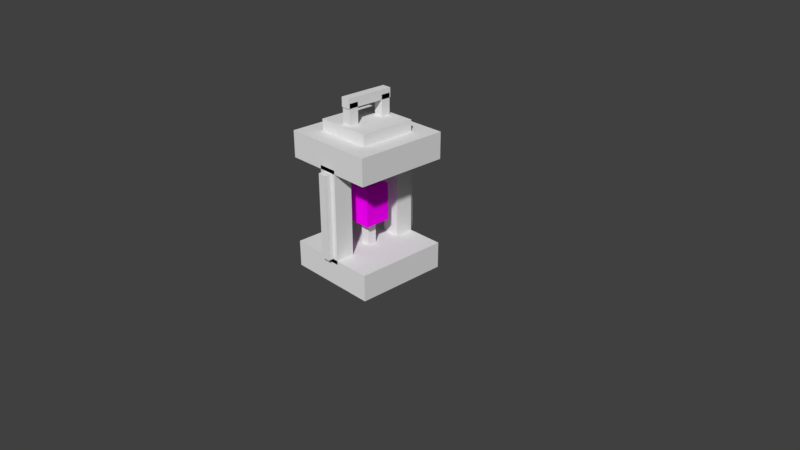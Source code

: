 # Source: oillamp1.blend  (saved by Blender 2.79.0; exported with 4.5.12 LTS)
import bpy
from mathutils import Matrix  # noqa: F401  (used for matrix-valued properties, if any)

bpy.ops.wm.read_factory_settings(use_empty=True)
scene = bpy.context.scene
scene.name = 'Scene'

# ---- collections
col_collection_1 = bpy.data.collections.new('Collection 1'); scene.collection.children.link(col_collection_1)

# ---- images (referenced by path relative to the original .blend; pixels are not part of the script)
import os
ASSET_DIR = os.environ.get("B2B_ASSET_DIR", "")  # directory of the original .blend (textures are referenced by path, not embedded)
HERE = os.path.dirname(os.path.abspath(__file__))  # packed textures are extracted next to this script under _unpacked/

def load_image(name, relpath, width, height, colorspace="sRGB"):
    """Load a texture the original file referenced (path relative to the .blend, or extracted next to this script)."""
    p = next((c for c in (os.path.join(HERE, relpath), os.path.join(ASSET_DIR, relpath)) if relpath and os.path.exists(c)), "")
    if p:
        img = bpy.data.images.load(p, check_existing=True)
        img.name = name
    else:  # same state as the original file: an image datablock whose file is absent (Cycles renders it pink)
        img = bpy.data.images.new(name, width, height)
        img.source = "FILE"
        img.filepath = "//" + (relpath or name)
    img.colorspace_settings.name = colorspace
    return img
img_light_jpg = load_image('light.jpg', 'light.jpg', 1024, 1024, 'sRGB')

# ---- materials (node trees are filled in below, after node groups)
mat_material = bpy.data.materials.new('Material')
mat_material.alpha_threshold = 0.0
mat_material.roughness = 0.5
mat_material.line_color = (0.0, 0.0, 0.0, 1.0)
mat_material_001 = bpy.data.materials.new('Material.001')
mat_material_001.alpha_threshold = 0.0
mat_material_001.roughness = 0.5
mat_material_001.line_color = (0.0, 0.0, 0.0, 1.0)
mat_material_003 = bpy.data.materials.new('Material.003')
mat_material_003.alpha_threshold = 0.0
mat_material_003.roughness = 0.5
mat_material_002 = bpy.data.materials.new('Material.002')
mat_material_002.alpha_threshold = 0.0
mat_material_002.roughness = 0.5
mat_material_002.line_color = (0.0, 0.0, 0.0, 1.0)

# ---- material node trees
mat_material_003.use_nodes = True; mat_material_003.node_tree.nodes.clear()
_N = mat_material_003.node_tree.nodes; _L = mat_material_003.node_tree.links
n0 = _N.new('ShaderNodeOutputMaterial'); n0.name = 'Material Output'; n0.location = (300, 300)
n1 = _N.new('ShaderNodeBsdfDiffuse'); n1.name = 'Diffuse BSDF'; n1.location = (10, 300)
n2 = _N.new('ShaderNodeTexImage'); n2.name = 'Image Texture'; n2.location = (-229, 369)
n2.width = 140
n2.image = img_light_jpg
_L.new(n1.outputs[0], n0.inputs[0])
_L.new(n2.outputs[0], n1.inputs[0])
n0.is_active_output = True

# ---- world
world_world = bpy.data.worlds.new('World'); scene.world = world_world
world_world.color = (0.05088, 0.05088, 0.05088)
world_world.use_sun_shadow = False
world_world.sun_shadow_jitter_overblur = 0.0
world_world.cycles.sampling_method = 'MANUAL'

# ---- cameras
cam_camera = bpy.data.cameras.new('Camera')
cam_camera.clip_end = 100.0
cam_camera.lens = 35.0
cam_camera.sensor_width = 32.0
cam_camera.sensor_height = 18.0
cam_camera.ortho_scale = 7.314
cam_camera.dof.focus_distance = 0.0

# ---- meshes
me_cube_013 = bpy.data.meshes.new('Cube.013')
me_cube_013.from_pydata([(-1.0, -1.0, -1.0), (-1.0, -1.0, 1.0), (-1.0, 1.0, -1.0), (-1.0, 1.0, 1.0), (1.0, -1.0, -1.0), (1.0, -1.0, 1.0), (1.0, 1.0, -1.0), (1.0, 1.0, 1.0)], [], [(0, 1, 3, 2), (2, 3, 7, 6), (6, 7, 5, 4), (4, 5, 1, 0), (2, 6, 4, 0), (7, 3, 1, 5)])
me_cube_013.use_remesh_preserve_volume = False
me_cube_013.use_remesh_preserve_attributes = False
me_cube_013.use_mirror_vertex_groups = False
me_cube_013.update()
me_cube_001 = bpy.data.meshes.new('Cube.001')
me_cube_001.from_pydata([(-1.0, -1.0, -1.0), (-1.0, -1.0, 1.0), (-1.0, 1.0, -1.0), (-1.0, 1.0, 1.0), (1.0, -1.0, -1.0), (1.0, -1.0, 1.0), (1.0, 1.0, -1.0), (1.0, 1.0, 1.0)], [], [(0, 1, 3, 2), (2, 3, 7, 6), (6, 7, 5, 4), (4, 5, 1, 0), (2, 6, 4, 0), (7, 3, 1, 5)])
me_cube_001.use_remesh_preserve_volume = False
me_cube_001.use_remesh_preserve_attributes = False
me_cube_001.use_mirror_vertex_groups = False
me_cube_001.update()
me_cube = bpy.data.meshes.new('Cube')
me_cube.from_pydata([(1.0, 1.0, -1.0), (1.0, -1.0, -1.0), (-1.0, -1.0, -1.0), (-1.0, 1.0, -1.0), (1.0, 1.0, 1.0), (1.0, -1.0, 1.0), (-1.0, -1.0, 1.0), (-1.0, 1.0, 1.0)], [], [(0, 1, 2, 3), (4, 7, 6, 5), (0, 4, 5, 1), (1, 5, 6, 2), (2, 6, 7, 3), (4, 0, 3, 7)])
me_cube.materials.append(mat_material)
me_cube.use_remesh_preserve_volume = False
me_cube.use_remesh_preserve_attributes = False
me_cube.use_mirror_vertex_groups = False
me_cube.update()
me_cube_002 = bpy.data.meshes.new('Cube.002')
me_cube_002.from_pydata([(-1.0, -1.0, -1.0), (-1.0, -1.0, 1.0), (-1.0, 1.0, -1.0), (-1.0, 1.0, 1.0), (1.0, -1.0, -1.0), (1.0, -1.0, 1.0), (1.0, 1.0, -1.0), (1.0, 1.0, 1.0)], [], [(0, 1, 3, 2), (2, 3, 7, 6), (6, 7, 5, 4), (4, 5, 1, 0), (2, 6, 4, 0), (7, 3, 1, 5)])
me_cube_002.use_remesh_preserve_volume = False
me_cube_002.use_remesh_preserve_attributes = False
me_cube_002.use_mirror_vertex_groups = False
me_cube_002.update()
me_cube_005 = bpy.data.meshes.new('Cube.005')
me_cube_005.from_pydata([(-1.0, -1.0, -1.0), (-1.0, -1.0, 1.0), (-1.0, 1.0, -1.0), (-1.0, 1.0, 1.0), (1.0, -1.0, -1.0), (1.0, -1.0, 1.0), (1.0, 1.0, -1.0), (1.0, 1.0, 1.0)], [], [(0, 1, 3, 2), (2, 3, 7, 6), (6, 7, 5, 4), (4, 5, 1, 0), (2, 6, 4, 0), (7, 3, 1, 5)])
me_cube_005.use_remesh_preserve_volume = False
me_cube_005.use_remesh_preserve_attributes = False
me_cube_005.use_mirror_vertex_groups = False
me_cube_005.update()
me_cube_006 = bpy.data.meshes.new('Cube.006')
me_cube_006.from_pydata([(1.0, 1.0, -1.0), (1.0, -1.0, -1.0), (-1.0, -1.0, -1.0), (-1.0, 1.0, -1.0), (1.0, 1.0, 1.0), (1.0, -1.0, 1.0), (-1.0, -1.0, 1.0), (-1.0, 1.0, 1.0)], [], [(0, 1, 2, 3), (4, 7, 6, 5), (0, 4, 5, 1), (1, 5, 6, 2), (2, 6, 7, 3), (4, 0, 3, 7)])
me_cube_006.materials.append(mat_material_001)
me_cube_006.use_remesh_preserve_volume = False
me_cube_006.use_remesh_preserve_attributes = False
me_cube_006.use_mirror_vertex_groups = False
me_cube_006.update()
me_cube_007 = bpy.data.meshes.new('Cube.007')
me_cube_007.from_pydata([(-1.0, -1.0, -1.0), (-1.0, -1.0, 1.0), (-1.0, 1.0, -1.0), (-1.0, 1.0, 1.0), (1.0, -1.0, -1.0), (1.0, -1.0, 1.0), (1.0, 1.0, -1.0), (1.0, 1.0, 1.0)], [], [(0, 1, 3, 2), (2, 3, 7, 6), (6, 7, 5, 4), (4, 5, 1, 0), (2, 6, 4, 0), (7, 3, 1, 5)])
_uv = me_cube_007.uv_layers.new(name='UVMap')
_uv.uv.foreach_set('vector', [0.0001998, 0.9998, 0.0001998, 0.6669, 0.3331, 0.6669, 0.3331, 0.9998, 0.6669, 0.3331, 0.6669, 0.0001998, 0.9998, 0.0001998, 0.9998, 0.3331, 0.3331, 0.3335, 0.3331, 0.6665, 0.0001998, 0.6665, 0.0001998, 0.3335, 0.6665, 0.3335, 0.6665, 0.6665, 0.3335, 0.6665, 0.3335, 0.3335, 0.6665, 0.3331, 0.3335, 0.3331, 0.3335, 0.0001998, 0.6665, 0.0001998, 0.3331, 0.3331, 0.0001998, 0.3331, 0.0001998, 0.0001998, 0.3331, 0.0001998])
me_cube_007.materials.append(mat_material_003)
me_cube_007.use_remesh_preserve_volume = False
me_cube_007.use_remesh_preserve_attributes = False
me_cube_007.use_mirror_vertex_groups = False
me_cube_007.update()
me_cube_009 = bpy.data.meshes.new('Cube.009')
me_cube_009.from_pydata([(1.0, 1.0, -1.0), (1.0, -1.0, -1.0), (-1.0, -1.0, -1.0), (-1.0, 1.0, -1.0), (1.0, 1.0, 1.0), (1.0, -1.0, 1.0), (-1.0, -1.0, 1.0), (-1.0, 1.0, 1.0)], [], [(0, 1, 2, 3), (4, 7, 6, 5), (0, 4, 5, 1), (1, 5, 6, 2), (2, 6, 7, 3), (4, 0, 3, 7)])
me_cube_009.materials.append(mat_material_002)
me_cube_009.use_remesh_preserve_volume = False
me_cube_009.use_remesh_preserve_attributes = False
me_cube_009.use_mirror_vertex_groups = False
me_cube_009.update()
me_cube_010 = bpy.data.meshes.new('Cube.010')
me_cube_010.from_pydata([(-1.0, -1.0, -1.0), (-1.0, -1.0, 1.0), (-1.0, 1.0, -1.0), (-1.0, 1.0, 1.0), (1.0, -1.0, -1.0), (1.0, -1.0, 1.0), (1.0, 1.0, -1.0), (1.0, 1.0, 1.0)], [], [(0, 1, 3, 2), (2, 3, 7, 6), (6, 7, 5, 4), (4, 5, 1, 0), (2, 6, 4, 0), (7, 3, 1, 5)])
me_cube_010.use_remesh_preserve_volume = False
me_cube_010.use_remesh_preserve_attributes = False
me_cube_010.use_mirror_vertex_groups = False
me_cube_010.update()
me_cube_011 = bpy.data.meshes.new('Cube.011')
me_cube_011.from_pydata([(-1.0, -1.0, -1.0), (-1.0, -1.0, 1.0), (-1.0, 1.0, -1.0), (-1.0, 1.0, 1.0), (1.0, -1.0, -1.0), (1.0, -1.0, 1.0), (1.0, 1.0, -1.0), (1.0, 1.0, 1.0)], [], [(0, 1, 3, 2), (2, 3, 7, 6), (6, 7, 5, 4), (4, 5, 1, 0), (2, 6, 4, 0), (7, 3, 1, 5)])
me_cube_011.use_remesh_preserve_volume = False
me_cube_011.use_remesh_preserve_attributes = False
me_cube_011.use_mirror_vertex_groups = False
me_cube_011.update()
me_cube_012 = bpy.data.meshes.new('Cube.012')
me_cube_012.from_pydata([(-1.0, -1.0, -1.0), (-1.0, -1.0, 1.0), (-1.0, 1.0, -1.0), (-1.0, 1.0, 1.0), (1.0, -1.0, -1.0), (1.0, -1.0, 1.0), (1.0, 1.0, -1.0), (1.0, 1.0, 1.0)], [], [(0, 1, 3, 2), (2, 3, 7, 6), (6, 7, 5, 4), (4, 5, 1, 0), (2, 6, 4, 0), (7, 3, 1, 5)])
me_cube_012.use_remesh_preserve_volume = False
me_cube_012.use_remesh_preserve_attributes = False
me_cube_012.use_mirror_vertex_groups = False
me_cube_012.update()
me_cube_003 = bpy.data.meshes.new('Cube.003')
me_cube_003.from_pydata([(-1.0, -1.0, -1.0), (-1.0, -1.0, 1.0), (-1.0, 1.0, -1.0), (-1.0, 1.0, 1.0), (1.0, -1.0, -1.0), (1.0, -1.0, 1.0), (1.0, 1.0, -1.0), (1.0, 1.0, 1.0)], [], [(0, 1, 3, 2), (2, 3, 7, 6), (6, 7, 5, 4), (4, 5, 1, 0), (2, 6, 4, 0), (7, 3, 1, 5)])
me_cube_003.use_remesh_preserve_volume = False
me_cube_003.use_remesh_preserve_attributes = False
me_cube_003.use_mirror_vertex_groups = False
me_cube_003.update()
me_cube_004 = bpy.data.meshes.new('Cube.004')
me_cube_004.from_pydata([(-1.0, -1.0, -1.0), (-1.0, -1.0, 1.0), (-1.0, 1.0, -1.0), (-1.0, 1.0, 1.0), (1.0, -1.0, -1.0), (1.0, -1.0, 1.0), (1.0, 1.0, -1.0), (1.0, 1.0, 1.0)], [], [(0, 1, 3, 2), (2, 3, 7, 6), (6, 7, 5, 4), (4, 5, 1, 0), (2, 6, 4, 0), (7, 3, 1, 5)])
me_cube_004.use_remesh_preserve_volume = False
me_cube_004.use_remesh_preserve_attributes = False
me_cube_004.use_mirror_vertex_groups = False
me_cube_004.update()

# ---- objects
ob_cube_010 = bpy.data.objects.new('Cube.010', me_cube_013)
ob_cube_001 = bpy.data.objects.new('Cube.001', me_cube_001)
ob_cube = bpy.data.objects.new('Cube', me_cube)
ob_camera = bpy.data.objects.new('Camera', cam_camera)
ob_cube_002 = bpy.data.objects.new('Cube.002', me_cube_002)
ob_cube_005 = bpy.data.objects.new('Cube.005', me_cube_005)
ob_cube_006 = bpy.data.objects.new('Cube.006', me_cube_006)
ob_cube_003 = bpy.data.objects.new('Cube.003', me_cube_007)
ob_cube_007 = bpy.data.objects.new('Cube.007', me_cube_009)
ob_cube_008 = bpy.data.objects.new('Cube.008', me_cube_010)
ob_cube_004 = bpy.data.objects.new('Cube.004', me_cube_011)
ob_cube_009 = bpy.data.objects.new('Cube.009', me_cube_012)
ob_cube_011 = bpy.data.objects.new('Cube.011', me_cube_003)
ob_cube_012 = bpy.data.objects.new('Cube.012', me_cube_004)

# ---- transforms, parenting, visibility, modifiers, constraints
ob_cube_010.location = (0.0, 0.0, 2.1)
ob_cube_010.scale = (0.0625, 0.325, 0.0625)
ob_cube_010.lineart.crease_threshold = 0.0
ob_cube_001.location = (0.0, -0.65, 0.75)
ob_cube_001.scale = (0.06, 0.06, 0.5625)
ob_cube_001.lineart.crease_threshold = 0.0
ob_cube.location = (0.0, 0.0, 0.0)
ob_cube.scale = (0.625, 0.625, 0.175)
ob_cube.lock_rotations_4d = False
ob_cube.empty_display_type = 'ARROWS'
ob_cube.lineart.crease_threshold = 0.0
ob_camera.location = (7.481, -6.508, 5.344)
ob_camera.rotation_euler = (1.109, 0.0, 0.8149)
ob_camera.lock_rotations_4d = False
ob_camera.empty_display_type = 'ARROWS'
ob_camera.color = (0.0, 0.0, 0.0, 0.0)
ob_camera.display_type = 'WIRE'
ob_camera.lineart.crease_threshold = 0.0
ob_cube_002.location = (0.0, -0.5, 0.75)
ob_cube_002.scale = (0.125, 0.125, 0.625)
ob_cube_002.lineart.crease_threshold = 0.0
ob_cube_005.location = (0.0, 0.0, 1.1)
ob_cube_005.scale = (0.0625, 0.0625, 0.25)
ob_cube_005.lineart.crease_threshold = 0.0
ob_cube_006.location = (0.0, 0.0, 1.5)
ob_cube_006.scale = (0.625, 0.625, 0.175)
ob_cube_006.lock_rotations_4d = False
ob_cube_006.empty_display_type = 'ARROWS'
ob_cube_006.lineart.crease_threshold = 0.0
ob_cube_003.location = (0.0, 0.0, 0.75)
ob_cube_003.scale = (0.175, 0.175, 0.25)
ob_cube_003.lineart.crease_threshold = 0.0
ob_cube_007.location = (0.0, 0.0, 1.65)
ob_cube_007.scale = (0.375, 0.375, 0.175)
ob_cube_007.lock_rotations_4d = False
ob_cube_007.empty_display_type = 'ARROWS'
ob_cube_007.lineart.crease_threshold = 0.0
ob_cube_008.location = (0.0, 0.0, 0.3)
ob_cube_008.scale = (0.0625, 0.0625, 0.25)
ob_cube_008.lineart.crease_threshold = 0.0
ob_cube_004.location = (0.0, 0.25, 1.85)
ob_cube_004.scale = (0.0625, 0.0625, 0.25)
ob_cube_004.lineart.crease_threshold = 0.0
ob_cube_009.location = (0.0, -0.25, 1.85)
ob_cube_009.scale = (0.0625, 0.0625, 0.25)
ob_cube_009.lineart.crease_threshold = 0.0
ob_cube_011.location = (0.0, 0.5, 0.75)
ob_cube_011.scale = (0.125, 0.125, 0.625)
ob_cube_011.lineart.crease_threshold = 0.0
ob_cube_012.location = (0.0, 0.65, 0.75)
ob_cube_012.scale = (0.06, 0.06, 0.5625)
ob_cube_012.lineart.crease_threshold = 0.0

# ---- collection membership
col_collection_1.objects.link(ob_cube_010)
col_collection_1.objects.link(ob_cube_001)
col_collection_1.objects.link(ob_cube)
col_collection_1.objects.link(ob_camera)
col_collection_1.objects.link(ob_cube_002)
col_collection_1.objects.link(ob_cube_005)
col_collection_1.objects.link(ob_cube_006)
col_collection_1.objects.link(ob_cube_003)
col_collection_1.objects.link(ob_cube_007)
col_collection_1.objects.link(ob_cube_008)
col_collection_1.objects.link(ob_cube_004)
col_collection_1.objects.link(ob_cube_009)
col_collection_1.objects.link(ob_cube_011)
col_collection_1.objects.link(ob_cube_012)

# ---- scene / render settings (as saved in the file)
scene.camera = ob_camera
scene.frame_start = 1; scene.frame_end = 250; scene.frame_set(1)
scene.render.engine = 'CYCLES'
scene.render.resolution_percentage = 50
scene.render.dither_intensity = 0.0
scene.cycles.use_denoising = False
scene.cycles.samples = 128
scene.cycles.sampling_pattern = 'TABULATED_SOBOL'
scene.cycles.use_adaptive_sampling = False
scene.cycles.use_light_tree = False
scene.cycles.blur_glossy = 0.0
scene.cycles.sample_clamp_indirect = 0.0
scene.view_settings.view_transform = 'Standard'
bpy.context.view_layer.update()

# ---- added for rendering (the .blend has no usable light): sun
light_auto_sun = bpy.data.lights.new('AutoSun', 'SUN')
light_auto_sun.energy = 3.0
light_auto_sun.angle = 0.0523599
ob_auto_sun = bpy.data.objects.new('AutoSun', light_auto_sun)
scene.collection.objects.link(ob_auto_sun)
ob_auto_sun.rotation_euler = (0.872665, 0.174533, 0.523599)
bpy.context.view_layer.update()
